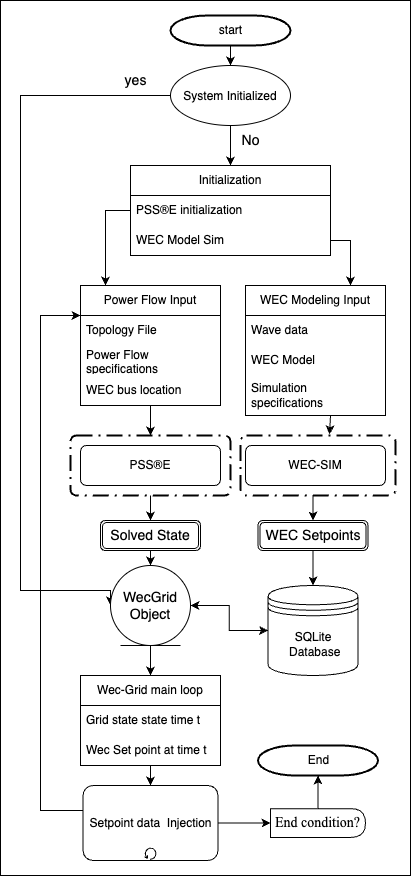

The diagram above was exported from draw.io. Its source (the exported page's mxGraphModel, read from the mxfile embedded in the PNG):
<mxGraphModel dx="1048" dy="1775" grid="1" gridSize="10" guides="1" tooltips="1" connect="1" arrows="1" fold="1" page="1" pageScale="1" pageWidth="1169" pageHeight="827" background="none" math="0" shadow="0">
  <root>
    <mxCell id="0" />
    <mxCell id="1" parent="0" />
    <mxCell id="tGmX2WelacB0FlnvXZiJ-59" value="" style="verticalLabelPosition=bottom;verticalAlign=top;html=1;shape=mxgraph.basic.rect;fillColor2=none;strokeWidth=1;size=20;indent=5;shadow=0;" parent="1" vertex="1">
      <mxGeometry x="90" y="-125" width="410" height="875" as="geometry" />
    </mxCell>
    <mxCell id="nW4dI3WGVWTP2kv_7-iC-221" style="edgeStyle=orthogonalEdgeStyle;rounded=0;orthogonalLoop=1;jettySize=auto;html=1;fontSize=14;" parent="1" source="2" target="nW4dI3WGVWTP2kv_7-iC-204" edge="1">
      <mxGeometry relative="1" as="geometry" />
    </mxCell>
    <mxCell id="2" value="start" style="shape=mxgraph.flowchart.terminator;strokeWidth=2;gradientColor=none;gradientDirection=north;fontStyle=0;html=1;" parent="1" vertex="1">
      <mxGeometry x="260" y="-110" width="120" height="30" as="geometry" />
    </mxCell>
    <mxCell id="nW4dI3WGVWTP2kv_7-iC-172" style="edgeStyle=orthogonalEdgeStyle;rounded=0;orthogonalLoop=1;jettySize=auto;html=1;exitX=0.5;exitY=1;exitDx=0;exitDy=0;entryX=0.5;entryY=0;entryDx=0;entryDy=0;fontSize=14;exitPerimeter=0;" parent="1" source="tGmX2WelacB0FlnvXZiJ-55" target="nW4dI3WGVWTP2kv_7-iC-143" edge="1">
      <mxGeometry relative="1" as="geometry">
        <mxPoint x="240" y="380" as="targetPoint" />
      </mxGeometry>
    </mxCell>
    <mxCell id="nW4dI3WGVWTP2kv_7-iC-57" value="PSS®E" style="rounded=1;whiteSpace=wrap;html=1;" parent="1" vertex="1">
      <mxGeometry x="170" y="320" width="140" height="40" as="geometry" />
    </mxCell>
    <mxCell id="nW4dI3WGVWTP2kv_7-iC-168" style="edgeStyle=orthogonalEdgeStyle;rounded=0;orthogonalLoop=1;jettySize=auto;html=1;entryX=0.5;entryY=0;entryDx=0;entryDy=0;fontSize=14;entryPerimeter=0;" parent="1" source="nW4dI3WGVWTP2kv_7-iC-58" target="tGmX2WelacB0FlnvXZiJ-55" edge="1">
      <mxGeometry relative="1" as="geometry" />
    </mxCell>
    <mxCell id="nW4dI3WGVWTP2kv_7-iC-58" value="Power Flow Input" style="swimlane;fontStyle=0;childLayout=stackLayout;horizontal=1;startSize=30;horizontalStack=0;resizeParent=1;resizeParentMax=0;resizeLast=0;collapsible=1;marginBottom=0;whiteSpace=wrap;html=1;" parent="1" vertex="1">
      <mxGeometry x="170" y="160" width="140" height="120" as="geometry" />
    </mxCell>
    <mxCell id="nW4dI3WGVWTP2kv_7-iC-59" value="Topology File" style="text;strokeColor=none;fillColor=none;align=left;verticalAlign=middle;spacingLeft=4;spacingRight=4;overflow=hidden;points=[[0,0.5],[1,0.5]];portConstraint=eastwest;rotatable=0;whiteSpace=wrap;html=1;" parent="nW4dI3WGVWTP2kv_7-iC-58" vertex="1">
      <mxGeometry y="30" width="140" height="30" as="geometry" />
    </mxCell>
    <mxCell id="nW4dI3WGVWTP2kv_7-iC-60" value="Power Flow specifications" style="text;strokeColor=none;fillColor=none;align=left;verticalAlign=middle;spacingLeft=4;spacingRight=4;overflow=hidden;points=[[0,0.5],[1,0.5]];portConstraint=eastwest;rotatable=0;whiteSpace=wrap;html=1;" parent="nW4dI3WGVWTP2kv_7-iC-58" vertex="1">
      <mxGeometry y="60" width="140" height="30" as="geometry" />
    </mxCell>
    <mxCell id="nW4dI3WGVWTP2kv_7-iC-61" value="WEC bus location" style="text;strokeColor=none;fillColor=none;align=left;verticalAlign=middle;spacingLeft=4;spacingRight=4;overflow=hidden;points=[[0,0.5],[1,0.5]];portConstraint=eastwest;rotatable=0;whiteSpace=wrap;html=1;" parent="nW4dI3WGVWTP2kv_7-iC-58" vertex="1">
      <mxGeometry y="90" width="140" height="30" as="geometry" />
    </mxCell>
    <mxCell id="nW4dI3WGVWTP2kv_7-iC-169" style="edgeStyle=orthogonalEdgeStyle;rounded=0;orthogonalLoop=1;jettySize=auto;html=1;exitX=1;exitY=0.5;exitDx=0;exitDy=0;fontSize=14;" parent="nW4dI3WGVWTP2kv_7-iC-58" source="nW4dI3WGVWTP2kv_7-iC-61" target="nW4dI3WGVWTP2kv_7-iC-61" edge="1">
      <mxGeometry relative="1" as="geometry" />
    </mxCell>
    <mxCell id="nW4dI3WGVWTP2kv_7-iC-62" value="WEC Modeling Input" style="swimlane;fontStyle=0;childLayout=stackLayout;horizontal=1;startSize=30;horizontalStack=0;resizeParent=1;resizeParentMax=0;resizeLast=0;collapsible=1;marginBottom=0;whiteSpace=wrap;html=1;" parent="1" vertex="1">
      <mxGeometry x="335" y="160" width="140" height="130" as="geometry" />
    </mxCell>
    <mxCell id="nW4dI3WGVWTP2kv_7-iC-63" value="Wave data" style="text;strokeColor=none;fillColor=none;align=left;verticalAlign=middle;spacingLeft=4;spacingRight=4;overflow=hidden;points=[[0,0.5],[1,0.5]];portConstraint=eastwest;rotatable=0;whiteSpace=wrap;html=1;" parent="nW4dI3WGVWTP2kv_7-iC-62" vertex="1">
      <mxGeometry y="30" width="140" height="30" as="geometry" />
    </mxCell>
    <mxCell id="nW4dI3WGVWTP2kv_7-iC-64" value="WEC Model" style="text;strokeColor=none;fillColor=none;align=left;verticalAlign=middle;spacingLeft=4;spacingRight=4;overflow=hidden;points=[[0,0.5],[1,0.5]];portConstraint=eastwest;rotatable=0;whiteSpace=wrap;html=1;" parent="nW4dI3WGVWTP2kv_7-iC-62" vertex="1">
      <mxGeometry y="60" width="140" height="30" as="geometry" />
    </mxCell>
    <mxCell id="nW4dI3WGVWTP2kv_7-iC-65" value="Simulation specifications" style="text;strokeColor=none;fillColor=none;align=left;verticalAlign=middle;spacingLeft=4;spacingRight=4;overflow=hidden;points=[[0,0.5],[1,0.5]];portConstraint=eastwest;rotatable=0;whiteSpace=wrap;html=1;" parent="nW4dI3WGVWTP2kv_7-iC-62" vertex="1">
      <mxGeometry y="90" width="140" height="40" as="geometry" />
    </mxCell>
    <mxCell id="nW4dI3WGVWTP2kv_7-iC-66" value="WEC-SIM" style="rounded=1;whiteSpace=wrap;html=1;" parent="1" vertex="1">
      <mxGeometry x="335" y="320" width="140" height="40" as="geometry" />
    </mxCell>
    <mxCell id="nW4dI3WGVWTP2kv_7-iC-220" style="edgeStyle=orthogonalEdgeStyle;rounded=0;orthogonalLoop=1;jettySize=auto;html=1;entryX=1;entryY=0.5;entryDx=0;entryDy=0;fontSize=14;" parent="1" source="nW4dI3WGVWTP2kv_7-iC-88" target="nW4dI3WGVWTP2kv_7-iC-217" edge="1">
      <mxGeometry relative="1" as="geometry" />
    </mxCell>
    <mxCell id="nW4dI3WGVWTP2kv_7-iC-88" value="SQLite &amp;nbsp;Database" style="shape=datastore;whiteSpace=wrap;html=1;" parent="1" vertex="1">
      <mxGeometry x="357.5" y="460" width="90" height="90" as="geometry" />
    </mxCell>
    <mxCell id="nW4dI3WGVWTP2kv_7-iC-127" value="Initialization" style="swimlane;fontStyle=0;childLayout=stackLayout;horizontal=1;startSize=30;horizontalStack=0;resizeParent=1;resizeParentMax=0;resizeLast=0;collapsible=1;marginBottom=0;whiteSpace=wrap;html=1;" parent="1" vertex="1">
      <mxGeometry x="220" y="40" width="200" height="90" as="geometry" />
    </mxCell>
    <mxCell id="nW4dI3WGVWTP2kv_7-iC-128" value="PSS®E initialization" style="text;strokeColor=none;fillColor=none;align=left;verticalAlign=middle;spacingLeft=4;spacingRight=4;overflow=hidden;points=[[0,0.5],[1,0.5]];portConstraint=eastwest;rotatable=0;whiteSpace=wrap;html=1;" parent="nW4dI3WGVWTP2kv_7-iC-127" vertex="1">
      <mxGeometry y="30" width="200" height="30" as="geometry" />
    </mxCell>
    <mxCell id="nW4dI3WGVWTP2kv_7-iC-129" value="WEC Model Sim" style="text;strokeColor=none;fillColor=none;align=left;verticalAlign=middle;spacingLeft=4;spacingRight=4;overflow=hidden;points=[[0,0.5],[1,0.5]];portConstraint=eastwest;rotatable=0;whiteSpace=wrap;html=1;" parent="nW4dI3WGVWTP2kv_7-iC-127" vertex="1">
      <mxGeometry y="60" width="200" height="30" as="geometry" />
    </mxCell>
    <mxCell id="nW4dI3WGVWTP2kv_7-iC-218" style="edgeStyle=orthogonalEdgeStyle;rounded=0;orthogonalLoop=1;jettySize=auto;html=1;entryX=0.5;entryY=0;entryDx=0;entryDy=0;fontSize=14;" parent="1" source="nW4dI3WGVWTP2kv_7-iC-143" target="nW4dI3WGVWTP2kv_7-iC-217" edge="1">
      <mxGeometry relative="1" as="geometry" />
    </mxCell>
    <mxCell id="nW4dI3WGVWTP2kv_7-iC-143" value="Solved State" style="shape=ext;double=1;rounded=1;whiteSpace=wrap;html=1;fontSize=14;" parent="1" vertex="1">
      <mxGeometry x="190" y="395" width="100" height="30" as="geometry" />
    </mxCell>
    <mxCell id="nW4dI3WGVWTP2kv_7-iC-178" style="edgeStyle=orthogonalEdgeStyle;rounded=0;orthogonalLoop=1;jettySize=auto;html=1;exitX=0.5;exitY=1;exitDx=0;exitDy=0;entryX=0.5;entryY=0;entryDx=0;entryDy=0;fontSize=14;" parent="1" source="nW4dI3WGVWTP2kv_7-iC-171" target="nW4dI3WGVWTP2kv_7-iC-88" edge="1">
      <mxGeometry relative="1" as="geometry" />
    </mxCell>
    <mxCell id="nW4dI3WGVWTP2kv_7-iC-171" value="WEC Setpoints" style="shape=ext;double=1;rounded=1;whiteSpace=wrap;html=1;fontSize=14;" parent="1" vertex="1">
      <mxGeometry x="347.5" y="395" width="110" height="30" as="geometry" />
    </mxCell>
    <mxCell id="nW4dI3WGVWTP2kv_7-iC-185" style="edgeStyle=orthogonalEdgeStyle;rounded=0;orthogonalLoop=1;jettySize=auto;html=1;exitX=0;exitY=0.5;exitDx=0;exitDy=0;entryX=0.179;entryY=0;entryDx=0;entryDy=0;entryPerimeter=0;fontSize=14;" parent="1" source="nW4dI3WGVWTP2kv_7-iC-128" target="nW4dI3WGVWTP2kv_7-iC-58" edge="1">
      <mxGeometry relative="1" as="geometry" />
    </mxCell>
    <mxCell id="nW4dI3WGVWTP2kv_7-iC-222" style="edgeStyle=orthogonalEdgeStyle;rounded=0;orthogonalLoop=1;jettySize=auto;html=1;entryX=0.5;entryY=0;entryDx=0;entryDy=0;fontSize=14;" parent="1" source="nW4dI3WGVWTP2kv_7-iC-204" target="nW4dI3WGVWTP2kv_7-iC-127" edge="1">
      <mxGeometry relative="1" as="geometry" />
    </mxCell>
    <mxCell id="nW4dI3WGVWTP2kv_7-iC-262" style="edgeStyle=orthogonalEdgeStyle;rounded=0;orthogonalLoop=1;jettySize=auto;html=1;entryX=0;entryY=0.5;entryDx=0;entryDy=0;fontSize=12;" parent="1" source="nW4dI3WGVWTP2kv_7-iC-204" target="nW4dI3WGVWTP2kv_7-iC-217" edge="1">
      <mxGeometry relative="1" as="geometry">
        <Array as="points">
          <mxPoint x="110" y="-30" />
          <mxPoint x="110" y="465" />
        </Array>
      </mxGeometry>
    </mxCell>
    <mxCell id="nW4dI3WGVWTP2kv_7-iC-204" value="&lt;font style=&quot;font-size: 12px;&quot;&gt;System Initialized&lt;/font&gt;" style="ellipse;whiteSpace=wrap;html=1;fontSize=14;" parent="1" vertex="1">
      <mxGeometry x="260" y="-60" width="120" height="60" as="geometry" />
    </mxCell>
    <mxCell id="nW4dI3WGVWTP2kv_7-iC-260" style="edgeStyle=orthogonalEdgeStyle;rounded=0;orthogonalLoop=1;jettySize=auto;html=1;fontSize=12;" parent="1" source="nW4dI3WGVWTP2kv_7-iC-217" target="nW4dI3WGVWTP2kv_7-iC-241" edge="1">
      <mxGeometry relative="1" as="geometry" />
    </mxCell>
    <mxCell id="nW4dI3WGVWTP2kv_7-iC-277" style="edgeStyle=orthogonalEdgeStyle;rounded=0;orthogonalLoop=1;jettySize=auto;html=1;entryX=0;entryY=0.5;entryDx=0;entryDy=0;fontFamily=Helvetica;fontSize=18;" parent="1" source="nW4dI3WGVWTP2kv_7-iC-217" target="nW4dI3WGVWTP2kv_7-iC-88" edge="1">
      <mxGeometry relative="1" as="geometry" />
    </mxCell>
    <mxCell id="nW4dI3WGVWTP2kv_7-iC-217" value="WecGrid Object" style="ellipse;shape=umlEntity;whiteSpace=wrap;html=1;fontSize=14;" parent="1" vertex="1">
      <mxGeometry x="200" y="440" width="80" height="80" as="geometry" />
    </mxCell>
    <mxCell id="nW4dI3WGVWTP2kv_7-iC-225" value="yes" style="text;html=1;align=center;verticalAlign=middle;resizable=0;points=[];autosize=1;strokeColor=none;fillColor=none;fontSize=14;" parent="1" vertex="1">
      <mxGeometry x="200" y="-60" width="50" height="30" as="geometry" />
    </mxCell>
    <mxCell id="nW4dI3WGVWTP2kv_7-iC-226" value="No" style="text;html=1;align=center;verticalAlign=middle;resizable=0;points=[];autosize=1;strokeColor=none;fillColor=none;fontSize=14;" parent="1" vertex="1">
      <mxGeometry x="320" width="40" height="30" as="geometry" />
    </mxCell>
    <mxCell id="nW4dI3WGVWTP2kv_7-iC-259" style="edgeStyle=orthogonalEdgeStyle;rounded=0;orthogonalLoop=1;jettySize=auto;html=1;entryX=0.5;entryY=0;entryDx=0;entryDy=0;entryPerimeter=0;fontSize=12;" parent="1" source="nW4dI3WGVWTP2kv_7-iC-241" target="nW4dI3WGVWTP2kv_7-iC-255" edge="1">
      <mxGeometry relative="1" as="geometry" />
    </mxCell>
    <mxCell id="nW4dI3WGVWTP2kv_7-iC-241" value="Wec-Grid main loop" style="swimlane;fontStyle=0;childLayout=stackLayout;horizontal=1;startSize=30;horizontalStack=0;resizeParent=1;resizeParentMax=0;resizeLast=0;collapsible=1;marginBottom=0;whiteSpace=wrap;html=1;" parent="1" vertex="1">
      <mxGeometry x="170" y="550" width="140" height="90" as="geometry" />
    </mxCell>
    <mxCell id="nW4dI3WGVWTP2kv_7-iC-242" value="Grid state state time t" style="text;strokeColor=none;fillColor=none;align=left;verticalAlign=middle;spacingLeft=4;spacingRight=4;overflow=hidden;points=[[0,0.5],[1,0.5]];portConstraint=eastwest;rotatable=0;whiteSpace=wrap;html=1;" parent="nW4dI3WGVWTP2kv_7-iC-241" vertex="1">
      <mxGeometry y="30" width="140" height="30" as="geometry" />
    </mxCell>
    <mxCell id="nW4dI3WGVWTP2kv_7-iC-243" value="Wec Set point at time t" style="text;strokeColor=none;fillColor=none;align=left;verticalAlign=middle;spacingLeft=4;spacingRight=4;overflow=hidden;points=[[0,0.5],[1,0.5]];portConstraint=eastwest;rotatable=0;whiteSpace=wrap;html=1;" parent="nW4dI3WGVWTP2kv_7-iC-241" vertex="1">
      <mxGeometry y="60" width="140" height="30" as="geometry" />
    </mxCell>
    <mxCell id="nW4dI3WGVWTP2kv_7-iC-245" style="edgeStyle=orthogonalEdgeStyle;rounded=0;orthogonalLoop=1;jettySize=auto;html=1;exitX=1;exitY=0.5;exitDx=0;exitDy=0;fontSize=14;" parent="nW4dI3WGVWTP2kv_7-iC-241" edge="1">
      <mxGeometry relative="1" as="geometry">
        <mxPoint x="140" y="105" as="sourcePoint" />
        <mxPoint x="140" y="105" as="targetPoint" />
      </mxGeometry>
    </mxCell>
    <mxCell id="nW4dI3WGVWTP2kv_7-iC-261" style="edgeStyle=orthogonalEdgeStyle;rounded=0;orthogonalLoop=1;jettySize=auto;html=1;entryX=0;entryY=0.25;entryDx=0;entryDy=0;fontSize=12;" parent="1" source="nW4dI3WGVWTP2kv_7-iC-255" target="nW4dI3WGVWTP2kv_7-iC-58" edge="1">
      <mxGeometry relative="1" as="geometry">
        <Array as="points">
          <mxPoint x="130" y="685" />
          <mxPoint x="130" y="190" />
        </Array>
      </mxGeometry>
    </mxCell>
    <mxCell id="nW4dI3WGVWTP2kv_7-iC-273" style="edgeStyle=orthogonalEdgeStyle;rounded=0;orthogonalLoop=1;jettySize=auto;html=1;exitX=1;exitY=0.5;exitDx=0;exitDy=0;exitPerimeter=0;entryX=0;entryY=0.5;entryDx=0;entryDy=0;fontFamily=Times New Roman;fontSize=14;" parent="1" source="nW4dI3WGVWTP2kv_7-iC-255" target="nW4dI3WGVWTP2kv_7-iC-270" edge="1">
      <mxGeometry relative="1" as="geometry" />
    </mxCell>
    <mxCell id="nW4dI3WGVWTP2kv_7-iC-255" value="Setpoint data &amp;nbsp;Injection" style="points=[[0.25,0,0],[0.5,0,0],[0.75,0,0],[1,0.25,0],[1,0.5,0],[1,0.75,0],[0.75,1,0],[0.5,1,0],[0.25,1,0],[0,0.75,0],[0,0.5,0],[0,0.25,0]];shape=mxgraph.bpmn.task;whiteSpace=wrap;rectStyle=rounded;size=10;html=1;taskMarker=abstract;isLoopStandard=1;fontSize=12;" parent="1" vertex="1">
      <mxGeometry x="172.5" y="660" width="135" height="75" as="geometry" />
    </mxCell>
    <mxCell id="nW4dI3WGVWTP2kv_7-iC-267" value="End" style="shape=mxgraph.flowchart.terminator;strokeWidth=2;gradientColor=none;gradientDirection=north;fontStyle=0;html=1;" parent="1" vertex="1">
      <mxGeometry x="347.5" y="620" width="120" height="30" as="geometry" />
    </mxCell>
    <mxCell id="nW4dI3WGVWTP2kv_7-iC-275" style="edgeStyle=orthogonalEdgeStyle;rounded=0;orthogonalLoop=1;jettySize=auto;html=1;entryX=0.5;entryY=1;entryDx=0;entryDy=0;entryPerimeter=0;fontFamily=Times New Roman;fontSize=14;" parent="1" source="nW4dI3WGVWTP2kv_7-iC-270" target="nW4dI3WGVWTP2kv_7-iC-267" edge="1">
      <mxGeometry relative="1" as="geometry" />
    </mxCell>
    <mxCell id="nW4dI3WGVWTP2kv_7-iC-270" value="End condition?" style="shape=delay;whiteSpace=wrap;html=1;fontFamily=Times New Roman;fontSize=14;" parent="1" vertex="1">
      <mxGeometry x="360" y="683.13" width="95" height="28.75" as="geometry" />
    </mxCell>
    <mxCell id="nW4dI3WGVWTP2kv_7-iC-274" style="edgeStyle=orthogonalEdgeStyle;rounded=0;orthogonalLoop=1;jettySize=auto;html=1;exitX=0.5;exitY=1;exitDx=0;exitDy=0;exitPerimeter=0;fontFamily=Times New Roman;fontSize=14;" parent="1" source="nW4dI3WGVWTP2kv_7-iC-267" target="nW4dI3WGVWTP2kv_7-iC-267" edge="1">
      <mxGeometry relative="1" as="geometry" />
    </mxCell>
    <mxCell id="tGmX2WelacB0FlnvXZiJ-55" value="" style="points=[[0.25,0,0],[0.5,0,0],[0.75,0,0],[1,0.25,0],[1,0.5,0],[1,0.75,0],[0.75,1,0],[0.5,1,0],[0.25,1,0],[0,0.75,0],[0,0.5,0],[0,0.25,0]];rounded=1;arcSize=10;dashed=1;strokeColor=#000000;fillColor=none;gradientColor=none;dashPattern=8 3 1 3;strokeWidth=2;whiteSpace=wrap;shadow=0;" parent="1" vertex="1">
      <mxGeometry x="160" y="310" width="160" height="60" as="geometry" />
    </mxCell>
    <mxCell id="tGmX2WelacB0FlnvXZiJ-56" value="" style="endArrow=classic;html=1;rounded=0;shadow=0;entryX=0.75;entryY=0;entryDx=0;entryDy=0;exitX=1;exitY=0.5;exitDx=0;exitDy=0;" parent="1" source="nW4dI3WGVWTP2kv_7-iC-129" target="nW4dI3WGVWTP2kv_7-iC-62" edge="1">
      <mxGeometry width="50" height="50" relative="1" as="geometry">
        <mxPoint x="330" y="250" as="sourcePoint" />
        <mxPoint x="380" y="200" as="targetPoint" />
        <Array as="points">
          <mxPoint x="440" y="115" />
        </Array>
      </mxGeometry>
    </mxCell>
    <mxCell id="tGmX2WelacB0FlnvXZiJ-57" value="" style="points=[[0.25,0,0],[0.5,0,0],[0.75,0,0],[1,0.25,0],[1,0.5,0],[1,0.75,0],[0.75,1,0],[0.5,1,0],[0.25,1,0],[0,0.75,0],[0,0.5,0],[0,0.25,0]];rounded=1;arcSize=10;dashed=1;strokeColor=#000000;fillColor=none;gradientColor=none;dashPattern=8 3 1 3;strokeWidth=2;whiteSpace=wrap;shadow=0;" parent="1" vertex="1">
      <mxGeometry x="330" y="310" width="155" height="60" as="geometry" />
    </mxCell>
    <mxCell id="tGmX2WelacB0FlnvXZiJ-58" style="edgeStyle=orthogonalEdgeStyle;rounded=0;orthogonalLoop=1;jettySize=auto;html=1;entryX=0.5;entryY=0;entryDx=0;entryDy=0;fontSize=14;exitX=0.5;exitY=1;exitDx=0;exitDy=0;exitPerimeter=0;" parent="1" source="tGmX2WelacB0FlnvXZiJ-57" target="nW4dI3WGVWTP2kv_7-iC-171" edge="1">
      <mxGeometry relative="1" as="geometry">
        <mxPoint x="415" y="300" as="sourcePoint" />
        <mxPoint x="415" y="330" as="targetPoint" />
      </mxGeometry>
    </mxCell>
    <mxCell id="tGmX2WelacB0FlnvXZiJ-61" value="" style="endArrow=classic;html=1;rounded=0;shadow=0;entryX=0.575;entryY=-0.019;entryDx=0;entryDy=0;entryPerimeter=0;" parent="1" target="tGmX2WelacB0FlnvXZiJ-57" edge="1">
      <mxGeometry width="50" height="50" relative="1" as="geometry">
        <mxPoint x="420" y="290" as="sourcePoint" />
        <mxPoint x="400" y="340" as="targetPoint" />
      </mxGeometry>
    </mxCell>
  </root>
</mxGraphModel>